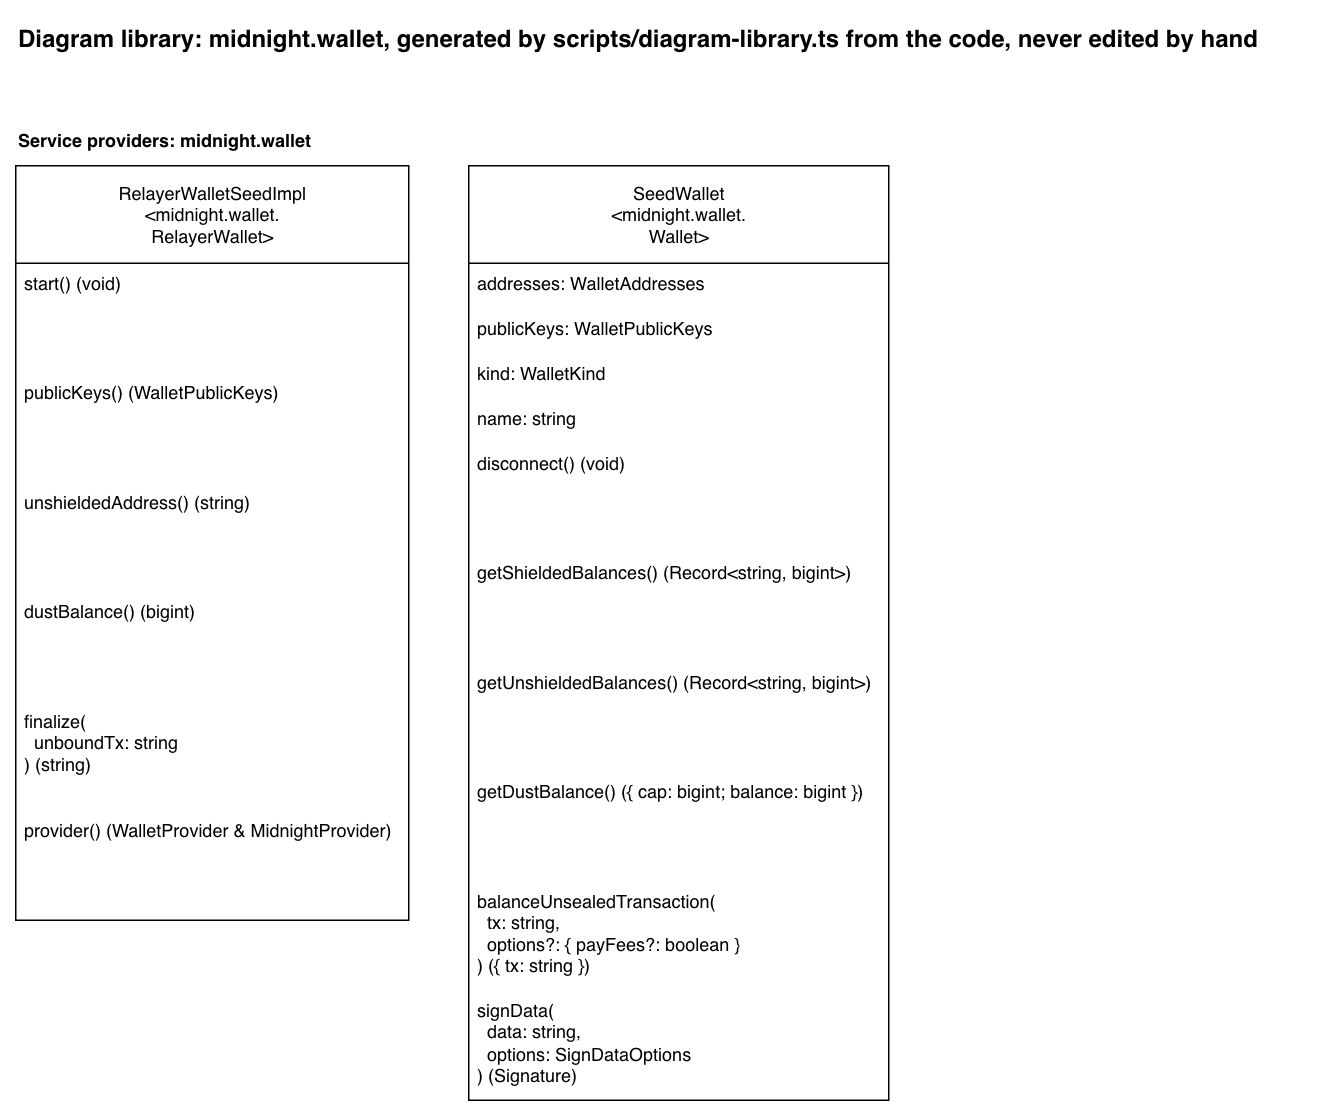

The diagram above was exported from draw.io. Its source (the exported page's mxGraphModel, read from the mxfile embedded in the PNG):
<mxGraphModel dx="1570" dy="758" grid="1" gridSize="10" guides="1" tooltips="1" connect="1" arrows="1" fold="1" page="1" pageScale="1" pageWidth="850" pageHeight="1100" math="0" shadow="0">
  <root>
    <mxCell id="0" />
    <mxCell id="1" parent="0" />
    <mxCell id="library-title" parent="1" style="text;html=1;fontStyle=1;fontSize=16;" value="Diagram library: midnight.wallet, generated by scripts/diagram-library.ts from the code, never edited by hand" vertex="1">
      <mxGeometry height="30" width="862" x="40" y="40" as="geometry" />
    </mxCell>
    <mxCell id="heading-providers-midnight-wallet" parent="1" style="text;html=1;fontStyle=1;" value="Service providers: midnight.wallet" vertex="1">
      <mxGeometry height="20" width="217" x="40" y="110" as="geometry" />
    </mxCell>
    <mxCell id="provider-relayer-wallet" parent="1" style="swimlane;fontStyle=0;childLayout=stackLayout;horizontal=1;startSize=65;fillColor=default;horizontalStack=0;resizeParent=1;resizeParentMax=0;resizeLast=0;collapsible=1;marginBottom=0;html=1;fillStyle=solid;" value="RelayerWalletSeedImpl&lt;br&gt;&amp;lt;midnight.wallet.&lt;br&gt;RelayerWallet&amp;gt;" vertex="1">
      <mxGeometry height="503" width="262" x="40" y="140" as="geometry" />
    </mxCell>
    <mxCell id="provider-relayer-wallet-start" parent="provider-relayer-wallet" style="text;strokeColor=none;fillColor=none;align=left;verticalAlign=top;spacingLeft=4;spacingRight=4;overflow=hidden;rotatable=0;points=[[0,0.5],[1,0.5]];portConstraint=eastwest;whiteSpace=wrap;html=1;" value="start() (void)" vertex="1">
      <mxGeometry height="73" width="262" y="65" as="geometry" />
    </mxCell>
    <mxCell id="provider-relayer-wallet-public-keys" parent="provider-relayer-wallet" style="text;strokeColor=none;fillColor=none;align=left;verticalAlign=top;spacingLeft=4;spacingRight=4;overflow=hidden;rotatable=0;points=[[0,0.5],[1,0.5]];portConstraint=eastwest;whiteSpace=wrap;html=1;" value="publicKeys() (WalletPublicKeys)" vertex="1">
      <mxGeometry height="73" width="262" y="138" as="geometry" />
    </mxCell>
    <mxCell id="provider-relayer-wallet-unshielded-address" parent="provider-relayer-wallet" style="text;strokeColor=none;fillColor=none;align=left;verticalAlign=top;spacingLeft=4;spacingRight=4;overflow=hidden;rotatable=0;points=[[0,0.5],[1,0.5]];portConstraint=eastwest;whiteSpace=wrap;html=1;" value="unshieldedAddress() (string)" vertex="1">
      <mxGeometry height="73" width="262" y="211" as="geometry" />
    </mxCell>
    <mxCell id="provider-relayer-wallet-dust-balance" parent="provider-relayer-wallet" style="text;strokeColor=none;fillColor=none;align=left;verticalAlign=top;spacingLeft=4;spacingRight=4;overflow=hidden;rotatable=0;points=[[0,0.5],[1,0.5]];portConstraint=eastwest;whiteSpace=wrap;html=1;" value="dustBalance() (bigint)" vertex="1">
      <mxGeometry height="73" width="262" y="284" as="geometry" />
    </mxCell>
    <mxCell id="provider-relayer-wallet-finalize" parent="provider-relayer-wallet" style="text;strokeColor=none;fillColor=none;align=left;verticalAlign=top;spacingLeft=4;spacingRight=4;overflow=hidden;rotatable=0;points=[[0,0.5],[1,0.5]];portConstraint=eastwest;whiteSpace=wrap;html=1;" value="finalize(&lt;br&gt;&amp;nbsp; unboundTx: string&lt;br&gt;) (string)" vertex="1">
      <mxGeometry height="73" width="262" y="357" as="geometry" />
    </mxCell>
    <mxCell id="provider-relayer-wallet-provider" parent="provider-relayer-wallet" style="text;strokeColor=none;fillColor=none;align=left;verticalAlign=top;spacingLeft=4;spacingRight=4;overflow=hidden;rotatable=0;points=[[0,0.5],[1,0.5]];portConstraint=eastwest;whiteSpace=wrap;html=1;" value="provider() (WalletProvider &amp;amp; MidnightProvider)" vertex="1">
      <mxGeometry height="73" width="262" y="430" as="geometry" />
    </mxCell>
    <mxCell id="provider-wallet" parent="1" style="swimlane;fontStyle=0;childLayout=stackLayout;horizontal=1;startSize=65;fillColor=default;horizontalStack=0;resizeParent=1;resizeParentMax=0;resizeLast=0;collapsible=1;marginBottom=0;html=1;fillStyle=solid;" value="SeedWallet&lt;br&gt;&amp;lt;midnight.wallet.&lt;br&gt;Wallet&amp;gt;" vertex="1">
      <mxGeometry height="623" width="280" x="342" y="140" as="geometry" />
    </mxCell>
    <mxCell id="provider-wallet-addresses" parent="provider-wallet" style="text;strokeColor=none;fillColor=none;align=left;verticalAlign=top;spacingLeft=4;spacingRight=4;overflow=hidden;rotatable=0;points=[[0,0.5],[1,0.5]];portConstraint=eastwest;whiteSpace=wrap;html=1;" value="addresses: WalletAddresses" vertex="1">
      <mxGeometry height="30" width="280" y="65" as="geometry" />
    </mxCell>
    <mxCell id="provider-wallet-public-keys" parent="provider-wallet" style="text;strokeColor=none;fillColor=none;align=left;verticalAlign=top;spacingLeft=4;spacingRight=4;overflow=hidden;rotatable=0;points=[[0,0.5],[1,0.5]];portConstraint=eastwest;whiteSpace=wrap;html=1;" value="publicKeys: WalletPublicKeys" vertex="1">
      <mxGeometry height="30" width="280" y="95" as="geometry" />
    </mxCell>
    <mxCell id="provider-wallet-kind" parent="provider-wallet" style="text;strokeColor=none;fillColor=none;align=left;verticalAlign=top;spacingLeft=4;spacingRight=4;overflow=hidden;rotatable=0;points=[[0,0.5],[1,0.5]];portConstraint=eastwest;whiteSpace=wrap;html=1;" value="kind: WalletKind" vertex="1">
      <mxGeometry height="30" width="280" y="125" as="geometry" />
    </mxCell>
    <mxCell id="provider-wallet-name" parent="provider-wallet" style="text;strokeColor=none;fillColor=none;align=left;verticalAlign=top;spacingLeft=4;spacingRight=4;overflow=hidden;rotatable=0;points=[[0,0.5],[1,0.5]];portConstraint=eastwest;whiteSpace=wrap;html=1;" value="name: string" vertex="1">
      <mxGeometry height="30" width="280" y="155" as="geometry" />
    </mxCell>
    <mxCell id="provider-wallet-disconnect" parent="provider-wallet" style="text;strokeColor=none;fillColor=none;align=left;verticalAlign=top;spacingLeft=4;spacingRight=4;overflow=hidden;rotatable=0;points=[[0,0.5],[1,0.5]];portConstraint=eastwest;whiteSpace=wrap;html=1;" value="disconnect() (void)" vertex="1">
      <mxGeometry height="73" width="280" y="185" as="geometry" />
    </mxCell>
    <mxCell id="provider-wallet-get-shielded-balances" parent="provider-wallet" style="text;strokeColor=none;fillColor=none;align=left;verticalAlign=top;spacingLeft=4;spacingRight=4;overflow=hidden;rotatable=0;points=[[0,0.5],[1,0.5]];portConstraint=eastwest;whiteSpace=wrap;html=1;" value="getShieldedBalances() (Record&amp;lt;string, bigint&amp;gt;)" vertex="1">
      <mxGeometry height="73" width="280" y="258" as="geometry" />
    </mxCell>
    <mxCell id="provider-wallet-get-unshielded-balances" parent="provider-wallet" style="text;strokeColor=none;fillColor=none;align=left;verticalAlign=top;spacingLeft=4;spacingRight=4;overflow=hidden;rotatable=0;points=[[0,0.5],[1,0.5]];portConstraint=eastwest;whiteSpace=wrap;html=1;" value="getUnshieldedBalances() (Record&amp;lt;string, bigint&amp;gt;)" vertex="1">
      <mxGeometry height="73" width="280" y="331" as="geometry" />
    </mxCell>
    <mxCell id="provider-wallet-get-dust-balance" parent="provider-wallet" style="text;strokeColor=none;fillColor=none;align=left;verticalAlign=top;spacingLeft=4;spacingRight=4;overflow=hidden;rotatable=0;points=[[0,0.5],[1,0.5]];portConstraint=eastwest;whiteSpace=wrap;html=1;" value="getDustBalance() ({ cap: bigint; balance: bigint })" vertex="1">
      <mxGeometry height="73" width="280" y="404" as="geometry" />
    </mxCell>
    <mxCell id="provider-wallet-balance-unsealed-transaction" parent="provider-wallet" style="text;strokeColor=none;fillColor=none;align=left;verticalAlign=top;spacingLeft=4;spacingRight=4;overflow=hidden;rotatable=0;points=[[0,0.5],[1,0.5]];portConstraint=eastwest;whiteSpace=wrap;html=1;" value="balanceUnsealedTransaction(&lt;br&gt;&amp;nbsp; tx: string,&lt;br&gt;&amp;nbsp; options?: { payFees?: boolean }&lt;br&gt;) ({ tx: string })" vertex="1">
      <mxGeometry height="73" width="280" y="477" as="geometry" />
    </mxCell>
    <mxCell id="provider-wallet-sign-data" parent="provider-wallet" style="text;strokeColor=none;fillColor=none;align=left;verticalAlign=top;spacingLeft=4;spacingRight=4;overflow=hidden;rotatable=0;points=[[0,0.5],[1,0.5]];portConstraint=eastwest;whiteSpace=wrap;html=1;" value="signData(&lt;br&gt;&amp;nbsp; data: string,&lt;br&gt;&amp;nbsp; options: SignDataOptions&lt;br&gt;) (Signature)" vertex="1">
      <mxGeometry height="73" width="280" y="550" as="geometry" />
    </mxCell>
  </root>
</mxGraphModel>